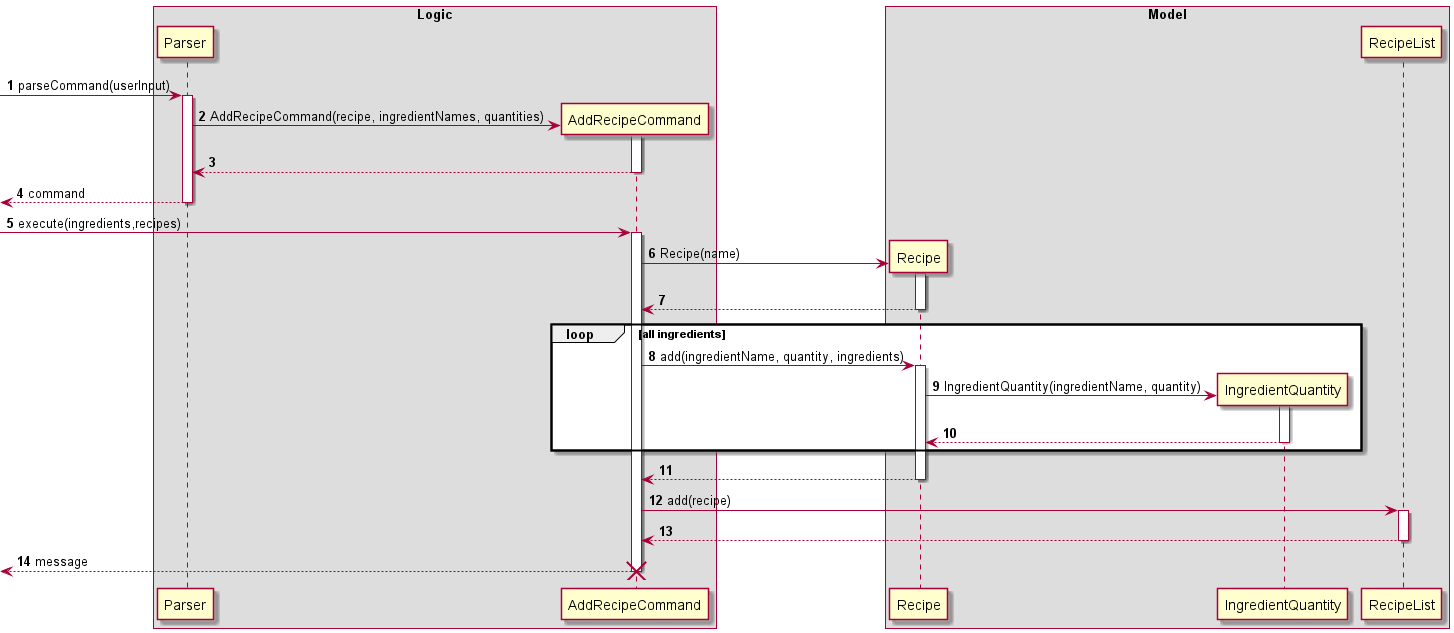

The diagram above was rendered by PlantUML. Its source (embedded in the PNG):
@startuml
'https://plantuml.com/sequence-diagram

autonumber
box Logic
-> Parser: parseCommand(userInput)
activate Parser

create AddRecipeCommand
Parser -> AddRecipeCommand : AddRecipeCommand(recipe, ingredientNames, quantities)
activate AddRecipeCommand

return
return command

-> AddRecipeCommand : execute(ingredients,recipes)
activate AddRecipeCommand
end box

box Model
create Recipe
AddRecipeCommand -> Recipe : Recipe(name)
activate Recipe

return

loop all ingredients
AddRecipeCommand -> Recipe : add(ingredientName, quantity, ingredients)
activate Recipe
create IngredientQuantity
Recipe -> IngredientQuantity : IngredientQuantity(ingredientName, quantity)
activate IngredientQuantity
return
end

return

AddRecipeCommand -> RecipeList : add(recipe)
activate RecipeList
end box

return
return message
destroy AddRecipeCommand
@enduml